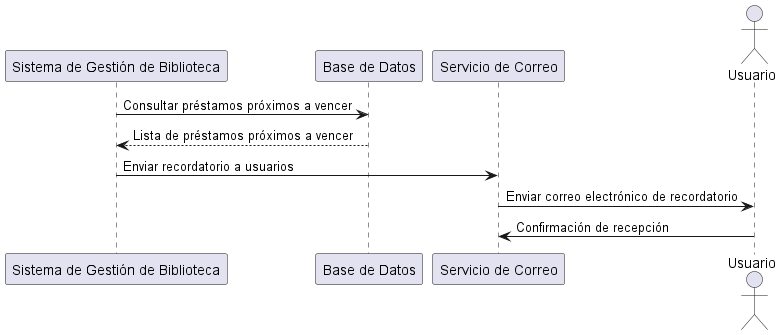

The diagram above was rendered by PlantUML. Its source (embedded in the PNG):
@startuml
participant "Sistema de Gestión de Biblioteca" as SGB
participant "Base de Datos" as DB
participant "Servicio de Correo" as EmailService
actor Usuario

SGB -> DB : Consultar préstamos próximos a vencer
DB --> SGB : Lista de préstamos próximos a vencer
SGB -> EmailService : Enviar recordatorio a usuarios
EmailService -> Usuario : Enviar correo electrónico de recordatorio
Usuario -> EmailService : Confirmación de recepción

@enduml